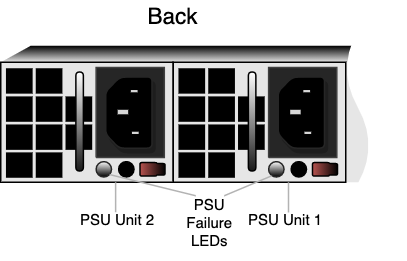

The diagram above was exported from draw.io. Its source (the exported page's mxGraphModel, read from the mxfile embedded in the PNG):
<mxGraphModel dx="1298" dy="716" grid="1" gridSize="10" guides="1" tooltips="1" connect="1" arrows="1" fold="1" page="1" pageScale="1" pageWidth="850" pageHeight="1100" math="0" shadow="0">
  <root>
    <mxCell id="0" />
    <mxCell id="1" parent="0" />
    <mxCell id="4VwqD9fQMVnzG3LPeEwB-143" value="" style="rounded=0;whiteSpace=wrap;html=1;strokeWidth=0.5;strokeColor=none;fillColor=#E6E6E6;" parent="1" vertex="1">
      <mxGeometry x="10" y="51" width="245" height="80" as="geometry" />
    </mxCell>
    <mxCell id="4VwqD9fQMVnzG3LPeEwB-151" value="" style="shape=trapezoid;perimeter=trapezoidPerimeter;whiteSpace=wrap;html=1;fixedSize=1;shadow=0;strokeWidth=0.25;strokeColor=none;fillColor=#000000;gradientColor=#E6E6E6;" parent="1" vertex="1">
      <mxGeometry x="10" y="40" width="255" height="11" as="geometry" />
    </mxCell>
    <mxCell id="4VwqD9fQMVnzG3LPeEwB-697" style="vsdxID=189;shape=stencil(nZLdDoIwDIWfprekdMkI14gv4BMsbrpFZGTg79M7qBqDgQTuunO+rst6QBStVY0BwrYL/mRuTncWxAaIXG1NcF2sQJQgioMP5hj8pdZ8blQkCQfFaO5Je5pQhf3OPc1bSyhjmfvO/trPu7Mr5dd+sJIlMh+ELfOVq2d5nIZxHZjiDPr/gIV4TolIpxs+t63El/7emI/FsFheuasqzsWvPw5ClDhEonwB);labelBackgroundColor=none;rounded=1;html=1;whiteSpace=wrap;aspect=fixed;fillColor=#B85450;strokeWidth=0.5;gradientColor=#000000;gradientDirection=east;" parent="1" vertex="1">
      <mxGeometry x="102.81" y="117.87" width="16.75" height="9" as="geometry" />
    </mxCell>
    <mxCell id="4VwqD9fQMVnzG3LPeEwB-698" style="vsdxID=190;fillColor=#ffffff;gradientColor=#000000;shape=stencil(vVHLDsIgEPwajiQI6RfU+h8bu22JCGRB2/69kG1iazx58DazM/vIjjBtmiCi0CplCjecbZ8nYc5Ca+snJJsLEqYTph0C4Ujh4XvmEaqzont41gkL96naodXKrGF6YSfQtUi0OXXDVlqPfJNP6usotUhYbJIUMmQb/GGrAxpRljVycDBuc1hKM2LclX8/7H9nFfB+82Cd45T2+mcspcSRmu4F);strokeColor=#262626;labelBackgroundColor=none;rounded=0;html=1;whiteSpace=wrap;strokeWidth=0.5;" parent="1" vertex="1">
      <mxGeometry x="73.5830582524272" y="117.24835443037978" width="10.253155339805826" height="10.253164556962025" as="geometry" />
    </mxCell>
    <mxCell id="4VwqD9fQMVnzG3LPeEwB-729" value="" style="group;aspect=fixed;" parent="1" vertex="1" connectable="0">
      <mxGeometry x="73.58271844660196" y="54.49987341772152" width="45.46" height="60" as="geometry" />
    </mxCell>
    <mxCell id="4VwqD9fQMVnzG3LPeEwB-690" style="vsdxID=182;rotation=0;fillColor=#262626;gradientColor=none;shape=stencil(nZBLDoAgDERP0z3SIyjew0SURgSD+Lu9kMZoXLhwN9O+tukAlrNpJg1SzDH4QW/URgNYgZTkjA4UkwJUgGXng+6DX1zLfmoymdXo17xh5zmRJ6Q42BWCfc2oJfdAr+Yv+AP9Cb7OJ3H/2JG1HNGz/84klThPVCc=);strokeColor=#3f3f3f;shadow=0;labelBackgroundColor=none;rounded=0;html=1;whiteSpace=wrap;" parent="4VwqD9fQMVnzG3LPeEwB-729" vertex="1">
      <mxGeometry width="45.46" height="59.99999999999999" as="geometry" />
    </mxCell>
    <mxCell id="4VwqD9fQMVnzG3LPeEwB-691" style="vsdxID=183;rotation=0;fillColor=none;gradientColor=none;strokeColor=none;shadow=1;labelBackgroundColor=none;rounded=0;html=1;whiteSpace=wrap;" parent="4VwqD9fQMVnzG3LPeEwB-729" vertex="1">
      <mxGeometry x="6.333778795896096" y="6.246851851851871" width="30.97274725274724" height="47.5" as="geometry" />
    </mxCell>
    <mxCell id="4VwqD9fQMVnzG3LPeEwB-692" style="vsdxID=184;rotation=0;fillColor=#000000;gradientColor=none;shape=stencil(jZHdDsIgDIWfhlvStf6M6zlfwCcgDh0Rx8Lw9+llqybOqNldz+lXoBxBRVfr1giELgZ/MBdbxVrQSiDapjbBxlQJKgUVOx/MPvhTU7FudSIRBsdUPJP1NIIO2429G/ZIEiD7PHj05/7C63MEgJs31qzWjDrb/EFf+iuMuVTz6fj45BxktpwKI8iF+g0TSIXjFeWMpm85enQqhn/nRKxzHNt7/zOnZHHGVD4A);strokeColor=#262626;shadow=1;labelBackgroundColor=#ffffff;rounded=1;html=1;whiteSpace=wrap;" parent="4VwqD9fQMVnzG3LPeEwB-691" vertex="1">
      <mxGeometry width="30.97274725274724" height="47.5" as="geometry" />
    </mxCell>
    <mxCell id="4VwqD9fQMVnzG3LPeEwB-693" style="vsdxID=185;rotation=0;fillColor=#d8d8d8;gradientColor=none;shape=stencil(nZBLDoAgDERP0z3SIyjew0SURgSD+Lu9kMZoXLhwN9O+tukAlrNpJg1SzDH4QW/URgNYgZTkjA4UkwJUgGXng+6DX1zLfmoymdXo17xh5zmRJ6Q42BWCfc2oJfdAr+Yv+AP9Cb7OJ3H/2JG1HNGz/84klThPVCc=);strokeColor=none;shadow=1;labelBackgroundColor=none;rounded=0;html=1;whiteSpace=wrap;" parent="4VwqD9fQMVnzG3LPeEwB-691" vertex="1">
      <mxGeometry x="8.03922985614626" y="21.944444444444443" width="6.993846153846154" height="2.9999999999999996" as="geometry" />
    </mxCell>
    <mxCell id="4VwqD9fQMVnzG3LPeEwB-694" style="vsdxID=186;rotation=0;fillColor=#d8d8d8;gradientColor=none;shape=stencil(nZBLDoAgDERP0z3SIyjew0SURgSD+Lu9kMZoXLhwN9O+tukAlrNpJg1SzDH4QW/URgNYgZTkjA4UkwJUgGXng+6DX1zLfmoymdXo17xh5zmRJ6Q42BWCfc2oJfdAr+Yv+AP9Cb7OJ3H/2JG1HNGz/84klThPVCc=);strokeColor=none;shadow=1;labelBackgroundColor=none;rounded=0;html=1;whiteSpace=wrap;" parent="4VwqD9fQMVnzG3LPeEwB-691" vertex="1">
      <mxGeometry x="16.809298790124004" y="8.777777777777782" width="4.496043956043955" height="1.4999999999999998" as="geometry" />
    </mxCell>
    <mxCell id="4VwqD9fQMVnzG3LPeEwB-695" style="vsdxID=187;rotation=0;fillColor=#d8d8d8;gradientColor=none;shape=stencil(nZBLDoAgDERP0z3SIyjew0SURgSD+Lu9kMZoXLhwN9O+tukAlrNpJg1SzDH4QW/URgNYgZTkjA4UkwJUgGXng+6DX1zLfmoymdXo17xh5zmRJ6Q42BWCfc2oJfdAr+Yv+AP9Cb7OJ3H/2JG1HNGz/84klThPVCc=);strokeColor=none;shadow=1;labelBackgroundColor=none;rounded=0;html=1;whiteSpace=wrap;" parent="4VwqD9fQMVnzG3LPeEwB-691" vertex="1">
      <mxGeometry x="17.54013786795549" y="36.57407407407408" width="4.496043956043955" height="1.4999999999999998" as="geometry" />
    </mxCell>
    <mxCell id="4VwqD9fQMVnzG3LPeEwB-730" style="vsdxID=190;shape=stencil(vVHLDsIgEPwajiQI6RfU+h8bu22JCGRB2/69kG1iazx58DazM/vIjjBtmiCi0CplCjecbZ8nYc5Ca+snJJsLEqYTph0C4Ujh4XvmEaqzont41gkL96naodXKrGF6YSfQtUi0OXXDVlqPfJNP6usotUhYbJIUMmQb/GGrAxpRljVycDBuc1hKM2LclX8/7H9nFfB+82Cd45T2+mcspcSRmu4F);labelBackgroundColor=none;rounded=0;html=1;whiteSpace=wrap;strokeWidth=0.5;fillColor=#000000;" parent="1" vertex="1">
      <mxGeometry x="88.5830582524272" y="117.24835443037978" width="10.253155339805826" height="10.253164556962025" as="geometry" />
    </mxCell>
    <mxCell id="4VwqD9fQMVnzG3LPeEwB-742" value="" style="group;aspect=fixed;" parent="1" vertex="1" connectable="0">
      <mxGeometry x="13.469999999999999" y="55.00307692307689" width="57.5" height="73" as="geometry" />
    </mxCell>
    <mxCell id="4VwqD9fQMVnzG3LPeEwB-721" value="" style="rounded=0;whiteSpace=wrap;html=1;strokeWidth=0.5;fillColor=#000000;strokeColor=none;" parent="4VwqD9fQMVnzG3LPeEwB-742" vertex="1">
      <mxGeometry y="18.758278809756565" width="17.78996440040943" height="16.927377102604606" as="geometry" />
    </mxCell>
    <mxCell id="4VwqD9fQMVnzG3LPeEwB-722" value="" style="rounded=0;whiteSpace=wrap;html=1;strokeWidth=0.5;fillColor=#000000;strokeColor=none;" parent="4VwqD9fQMVnzG3LPeEwB-742" vertex="1">
      <mxGeometry x="19.857003101143047" y="18.758278809756565" width="17.78996440040943" height="16.927377102604606" as="geometry" />
    </mxCell>
    <mxCell id="4VwqD9fQMVnzG3LPeEwB-734" value="" style="rounded=0;whiteSpace=wrap;html=1;strokeWidth=0.5;fillColor=#000000;strokeColor=none;" parent="4VwqD9fQMVnzG3LPeEwB-742" vertex="1">
      <mxGeometry x="39.71003559959057" y="18.758278809756565" width="17.78996440040943" height="16.927377102604606" as="geometry" />
    </mxCell>
    <mxCell id="4VwqD9fQMVnzG3LPeEwB-735" value="" style="rounded=0;whiteSpace=wrap;html=1;strokeWidth=0.5;fillColor=#000000;strokeColor=none;" parent="4VwqD9fQMVnzG3LPeEwB-742" vertex="1">
      <mxGeometry y="37.46897796495452" width="17.78996440040943" height="16.927377102604606" as="geometry" />
    </mxCell>
    <mxCell id="4VwqD9fQMVnzG3LPeEwB-736" value="" style="rounded=0;whiteSpace=wrap;html=1;strokeWidth=0.5;fillColor=#000000;strokeColor=none;" parent="4VwqD9fQMVnzG3LPeEwB-742" vertex="1">
      <mxGeometry x="19.857003101143047" y="37.46897796495452" width="17.78996440040943" height="16.927377102604606" as="geometry" />
    </mxCell>
    <mxCell id="4VwqD9fQMVnzG3LPeEwB-737" value="" style="rounded=0;whiteSpace=wrap;html=1;strokeWidth=0.5;fillColor=#000000;strokeColor=none;" parent="4VwqD9fQMVnzG3LPeEwB-742" vertex="1">
      <mxGeometry x="39.71003559959057" y="37.46897796495452" width="17.78996440040943" height="16.927377102604606" as="geometry" />
    </mxCell>
    <mxCell id="4VwqD9fQMVnzG3LPeEwB-738" value="" style="rounded=0;whiteSpace=wrap;html=1;strokeWidth=0.5;fillColor=#000000;strokeColor=none;" parent="4VwqD9fQMVnzG3LPeEwB-742" vertex="1">
      <mxGeometry width="17.78996440040943" height="16.927377102604606" as="geometry" />
    </mxCell>
    <mxCell id="4VwqD9fQMVnzG3LPeEwB-739" value="" style="rounded=0;whiteSpace=wrap;html=1;strokeWidth=0.5;fillColor=#000000;strokeColor=none;" parent="4VwqD9fQMVnzG3LPeEwB-742" vertex="1">
      <mxGeometry x="19.857003101143047" width="17.78996440040943" height="16.927377102604606" as="geometry" />
    </mxCell>
    <mxCell id="4VwqD9fQMVnzG3LPeEwB-740" value="" style="rounded=0;whiteSpace=wrap;html=1;strokeWidth=0.5;fillColor=#000000;strokeColor=none;" parent="4VwqD9fQMVnzG3LPeEwB-742" vertex="1">
      <mxGeometry y="56.07262289739538" width="17.78996440040943" height="16.927377102604606" as="geometry" />
    </mxCell>
    <mxCell id="4VwqD9fQMVnzG3LPeEwB-741" value="" style="rounded=0;whiteSpace=wrap;html=1;strokeWidth=0.5;fillColor=#000000;strokeColor=none;" parent="4VwqD9fQMVnzG3LPeEwB-742" vertex="1">
      <mxGeometry x="19.857003101143047" y="56.07262289739538" width="17.78996440040943" height="16.927377102604606" as="geometry" />
    </mxCell>
    <mxCell id="4VwqD9fQMVnzG3LPeEwB-718" value="" style="rounded=1;whiteSpace=wrap;html=1;shadow=0;strokeColor=#000000;strokeWidth=0.5;rotation=90;gradientColor=#ffffff;gradientDirection=west;fillColor=#1A1A1A;arcSize=50;" parent="1" vertex="1">
      <mxGeometry x="29.58" y="88" width="66" height="5" as="geometry" />
    </mxCell>
    <mxCell id="4VwqD9fQMVnzG3LPeEwB-743" value="" style="rounded=0;whiteSpace=wrap;html=1;strokeWidth=0.5;gradientColor=#000000;fillColor=none;" parent="1" vertex="1">
      <mxGeometry x="125" y="51" width="115" height="80" as="geometry" />
    </mxCell>
    <mxCell id="4VwqD9fQMVnzG3LPeEwB-744" style="vsdxID=189;shape=stencil(nZLdDoIwDIWfprekdMkI14gv4BMsbrpFZGTg79M7qBqDgQTuunO+rst6QBStVY0BwrYL/mRuTncWxAaIXG1NcF2sQJQgioMP5hj8pdZ8blQkCQfFaO5Je5pQhf3OPc1bSyhjmfvO/trPu7Mr5dd+sJIlMh+ELfOVq2d5nIZxHZjiDPr/gIV4TolIpxs+t63El/7emI/FsFheuasqzsWvPw5ClDhEonwB);labelBackgroundColor=none;rounded=1;html=1;whiteSpace=wrap;aspect=fixed;fillColor=#B85450;strokeWidth=0.5;gradientColor=#000000;gradientDirection=east;" parent="1" vertex="1">
      <mxGeometry x="217.81" y="117.87" width="16.75" height="9" as="geometry" />
    </mxCell>
    <mxCell id="4VwqD9fQMVnzG3LPeEwB-745" style="vsdxID=190;fillColor=#ffffff;gradientColor=#000000;shape=stencil(vVHLDsIgEPwajiQI6RfU+h8bu22JCGRB2/69kG1iazx58DazM/vIjjBtmiCi0CplCjecbZ8nYc5Ca+snJJsLEqYTph0C4Ujh4XvmEaqzont41gkL96naodXKrGF6YSfQtUi0OXXDVlqPfJNP6usotUhYbJIUMmQb/GGrAxpRljVycDBuc1hKM2LclX8/7H9nFfB+82Cd45T2+mcspcSRmu4F);strokeColor=#262626;labelBackgroundColor=none;rounded=0;html=1;whiteSpace=wrap;strokeWidth=0.5;" parent="1" vertex="1">
      <mxGeometry x="188.58305825242718" y="117.24835443037978" width="10.253155339805826" height="10.253164556962025" as="geometry" />
    </mxCell>
    <mxCell id="4VwqD9fQMVnzG3LPeEwB-746" value="" style="group;aspect=fixed;" parent="1" vertex="1" connectable="0">
      <mxGeometry x="188.58271844660197" y="54.49987341772152" width="45.46" height="60" as="geometry" />
    </mxCell>
    <mxCell id="4VwqD9fQMVnzG3LPeEwB-747" style="vsdxID=182;rotation=0;fillColor=#262626;gradientColor=none;shape=stencil(nZBLDoAgDERP0z3SIyjew0SURgSD+Lu9kMZoXLhwN9O+tukAlrNpJg1SzDH4QW/URgNYgZTkjA4UkwJUgGXng+6DX1zLfmoymdXo17xh5zmRJ6Q42BWCfc2oJfdAr+Yv+AP9Cb7OJ3H/2JG1HNGz/84klThPVCc=);strokeColor=#3f3f3f;shadow=0;labelBackgroundColor=none;rounded=0;html=1;whiteSpace=wrap;" parent="4VwqD9fQMVnzG3LPeEwB-746" vertex="1">
      <mxGeometry width="45.46" height="59.99999999999999" as="geometry" />
    </mxCell>
    <mxCell id="4VwqD9fQMVnzG3LPeEwB-748" style="vsdxID=183;rotation=0;fillColor=none;gradientColor=none;strokeColor=none;shadow=1;labelBackgroundColor=none;rounded=0;html=1;whiteSpace=wrap;" parent="4VwqD9fQMVnzG3LPeEwB-746" vertex="1">
      <mxGeometry x="6.333778795896096" y="6.246851851851871" width="30.97274725274724" height="47.5" as="geometry" />
    </mxCell>
    <mxCell id="4VwqD9fQMVnzG3LPeEwB-749" style="vsdxID=184;rotation=0;fillColor=#000000;gradientColor=none;shape=stencil(jZHdDsIgDIWfhlvStf6M6zlfwCcgDh0Rx8Lw9+llqybOqNldz+lXoBxBRVfr1giELgZ/MBdbxVrQSiDapjbBxlQJKgUVOx/MPvhTU7FudSIRBsdUPJP1NIIO2429G/ZIEiD7PHj05/7C63MEgJs31qzWjDrb/EFf+iuMuVTz6fj45BxktpwKI8iF+g0TSIXjFeWMpm85enQqhn/nRKxzHNt7/zOnZHHGVD4A);strokeColor=#262626;shadow=1;labelBackgroundColor=#ffffff;rounded=1;html=1;whiteSpace=wrap;" parent="4VwqD9fQMVnzG3LPeEwB-748" vertex="1">
      <mxGeometry width="30.97274725274724" height="47.5" as="geometry" />
    </mxCell>
    <mxCell id="4VwqD9fQMVnzG3LPeEwB-750" style="vsdxID=185;rotation=0;fillColor=#d8d8d8;gradientColor=none;shape=stencil(nZBLDoAgDERP0z3SIyjew0SURgSD+Lu9kMZoXLhwN9O+tukAlrNpJg1SzDH4QW/URgNYgZTkjA4UkwJUgGXng+6DX1zLfmoymdXo17xh5zmRJ6Q42BWCfc2oJfdAr+Yv+AP9Cb7OJ3H/2JG1HNGz/84klThPVCc=);strokeColor=none;shadow=1;labelBackgroundColor=none;rounded=0;html=1;whiteSpace=wrap;" parent="4VwqD9fQMVnzG3LPeEwB-748" vertex="1">
      <mxGeometry x="8.03922985614626" y="21.944444444444443" width="6.993846153846154" height="2.9999999999999996" as="geometry" />
    </mxCell>
    <mxCell id="4VwqD9fQMVnzG3LPeEwB-751" style="vsdxID=186;rotation=0;fillColor=#d8d8d8;gradientColor=none;shape=stencil(nZBLDoAgDERP0z3SIyjew0SURgSD+Lu9kMZoXLhwN9O+tukAlrNpJg1SzDH4QW/URgNYgZTkjA4UkwJUgGXng+6DX1zLfmoymdXo17xh5zmRJ6Q42BWCfc2oJfdAr+Yv+AP9Cb7OJ3H/2JG1HNGz/84klThPVCc=);strokeColor=none;shadow=1;labelBackgroundColor=none;rounded=0;html=1;whiteSpace=wrap;" parent="4VwqD9fQMVnzG3LPeEwB-748" vertex="1">
      <mxGeometry x="16.809298790124004" y="8.777777777777782" width="4.496043956043955" height="1.4999999999999998" as="geometry" />
    </mxCell>
    <mxCell id="4VwqD9fQMVnzG3LPeEwB-752" style="vsdxID=187;rotation=0;fillColor=#d8d8d8;gradientColor=none;shape=stencil(nZBLDoAgDERP0z3SIyjew0SURgSD+Lu9kMZoXLhwN9O+tukAlrNpJg1SzDH4QW/URgNYgZTkjA4UkwJUgGXng+6DX1zLfmoymdXo17xh5zmRJ6Q42BWCfc2oJfdAr+Yv+AP9Cb7OJ3H/2JG1HNGz/84klThPVCc=);strokeColor=none;shadow=1;labelBackgroundColor=none;rounded=0;html=1;whiteSpace=wrap;" parent="4VwqD9fQMVnzG3LPeEwB-748" vertex="1">
      <mxGeometry x="17.54013786795549" y="36.57407407407408" width="4.496043956043955" height="1.4999999999999998" as="geometry" />
    </mxCell>
    <mxCell id="4VwqD9fQMVnzG3LPeEwB-753" style="vsdxID=190;shape=stencil(vVHLDsIgEPwajiQI6RfU+h8bu22JCGRB2/69kG1iazx58DazM/vIjjBtmiCi0CplCjecbZ8nYc5Ca+snJJsLEqYTph0C4Ujh4XvmEaqzont41gkL96naodXKrGF6YSfQtUi0OXXDVlqPfJNP6usotUhYbJIUMmQb/GGrAxpRljVycDBuc1hKM2LclX8/7H9nFfB+82Cd45T2+mcspcSRmu4F);labelBackgroundColor=none;rounded=0;html=1;whiteSpace=wrap;strokeWidth=0.5;fillColor=#000000;" parent="1" vertex="1">
      <mxGeometry x="203.58305825242718" y="117.24835443037978" width="10.253155339805826" height="10.253164556962025" as="geometry" />
    </mxCell>
    <mxCell id="4VwqD9fQMVnzG3LPeEwB-754" value="" style="group;aspect=fixed;" parent="1" vertex="1" connectable="0">
      <mxGeometry x="128.47" y="55.00307692307689" width="57.5" height="73" as="geometry" />
    </mxCell>
    <mxCell id="4VwqD9fQMVnzG3LPeEwB-755" value="" style="rounded=0;whiteSpace=wrap;html=1;strokeWidth=0.5;fillColor=#000000;strokeColor=none;" parent="4VwqD9fQMVnzG3LPeEwB-754" vertex="1">
      <mxGeometry y="18.758278809756565" width="17.78996440040943" height="16.927377102604606" as="geometry" />
    </mxCell>
    <mxCell id="4VwqD9fQMVnzG3LPeEwB-756" value="" style="rounded=0;whiteSpace=wrap;html=1;strokeWidth=0.5;fillColor=#000000;strokeColor=none;" parent="4VwqD9fQMVnzG3LPeEwB-754" vertex="1">
      <mxGeometry x="19.857003101143047" y="18.758278809756565" width="17.78996440040943" height="16.927377102604606" as="geometry" />
    </mxCell>
    <mxCell id="4VwqD9fQMVnzG3LPeEwB-757" value="" style="rounded=0;whiteSpace=wrap;html=1;strokeWidth=0.5;fillColor=#000000;strokeColor=none;" parent="4VwqD9fQMVnzG3LPeEwB-754" vertex="1">
      <mxGeometry x="39.71003559959057" y="18.758278809756565" width="17.78996440040943" height="16.927377102604606" as="geometry" />
    </mxCell>
    <mxCell id="4VwqD9fQMVnzG3LPeEwB-758" value="" style="rounded=0;whiteSpace=wrap;html=1;strokeWidth=0.5;fillColor=#000000;strokeColor=none;" parent="4VwqD9fQMVnzG3LPeEwB-754" vertex="1">
      <mxGeometry y="37.46897796495452" width="17.78996440040943" height="16.927377102604606" as="geometry" />
    </mxCell>
    <mxCell id="4VwqD9fQMVnzG3LPeEwB-759" value="" style="rounded=0;whiteSpace=wrap;html=1;strokeWidth=0.5;fillColor=#000000;strokeColor=none;" parent="4VwqD9fQMVnzG3LPeEwB-754" vertex="1">
      <mxGeometry x="19.857003101143047" y="37.46897796495452" width="17.78996440040943" height="16.927377102604606" as="geometry" />
    </mxCell>
    <mxCell id="4VwqD9fQMVnzG3LPeEwB-760" value="" style="rounded=0;whiteSpace=wrap;html=1;strokeWidth=0.5;fillColor=#000000;strokeColor=none;" parent="4VwqD9fQMVnzG3LPeEwB-754" vertex="1">
      <mxGeometry x="39.71003559959057" y="37.46897796495452" width="17.78996440040943" height="16.927377102604606" as="geometry" />
    </mxCell>
    <mxCell id="4VwqD9fQMVnzG3LPeEwB-761" value="" style="rounded=0;whiteSpace=wrap;html=1;strokeWidth=0.5;fillColor=#000000;strokeColor=none;" parent="4VwqD9fQMVnzG3LPeEwB-754" vertex="1">
      <mxGeometry width="17.78996440040943" height="16.927377102604606" as="geometry" />
    </mxCell>
    <mxCell id="4VwqD9fQMVnzG3LPeEwB-762" value="" style="rounded=0;whiteSpace=wrap;html=1;strokeWidth=0.5;fillColor=#000000;strokeColor=none;" parent="4VwqD9fQMVnzG3LPeEwB-754" vertex="1">
      <mxGeometry x="19.857003101143047" width="17.78996440040943" height="16.927377102604606" as="geometry" />
    </mxCell>
    <mxCell id="4VwqD9fQMVnzG3LPeEwB-763" value="" style="rounded=0;whiteSpace=wrap;html=1;strokeWidth=0.5;fillColor=#000000;strokeColor=none;" parent="4VwqD9fQMVnzG3LPeEwB-754" vertex="1">
      <mxGeometry y="56.07262289739538" width="17.78996440040943" height="16.927377102604606" as="geometry" />
    </mxCell>
    <mxCell id="4VwqD9fQMVnzG3LPeEwB-764" value="" style="rounded=0;whiteSpace=wrap;html=1;strokeWidth=0.5;fillColor=#000000;strokeColor=none;" parent="4VwqD9fQMVnzG3LPeEwB-754" vertex="1">
      <mxGeometry x="19.857003101143047" y="56.07262289739538" width="17.78996440040943" height="16.927377102604606" as="geometry" />
    </mxCell>
    <mxCell id="4VwqD9fQMVnzG3LPeEwB-765" value="" style="rounded=1;whiteSpace=wrap;html=1;shadow=0;strokeColor=#000000;strokeWidth=0.5;rotation=90;gradientColor=#ffffff;gradientDirection=west;fillColor=#1A1A1A;arcSize=50;" parent="1" vertex="1">
      <mxGeometry x="144.57999999999998" y="88" width="66" height="5" as="geometry" />
    </mxCell>
    <mxCell id="4VwqD9fQMVnzG3LPeEwB-731" value="" style="rounded=0;whiteSpace=wrap;html=1;strokeWidth=0.5;gradientColor=#000000;fillColor=none;" parent="1" vertex="1">
      <mxGeometry x="10" y="51" width="115" height="80" as="geometry" />
    </mxCell>
    <mxCell id="fedMn2WOfF90to9gc-yZ-52" value="&lt;span style=&quot;font-weight: normal&quot;&gt;Back&lt;/span&gt;" style="text;html=1;strokeColor=none;fillColor=none;align=center;verticalAlign=middle;whiteSpace=wrap;rounded=0;shadow=0;fontSize=15;fontStyle=1" parent="1" vertex="1">
      <mxGeometry x="13.47" y="10" width="224.45" height="20" as="geometry" />
    </mxCell>
    <mxCell id="-oGU20Crhm4sFMO4isSl-2" value="PSU Unit 1" style="text;whiteSpace=wrap;html=1;fontSize=10;align=center;" parent="1" vertex="1">
      <mxGeometry x="160" y="143" width="80.22" height="20" as="geometry" />
    </mxCell>
    <mxCell id="-oGU20Crhm4sFMO4isSl-3" value="" style="endArrow=none;html=1;fontSize=10;shadow=0;strokeColor=#B3B3B3;exitX=1.017;exitY=0.535;exitDx=0;exitDy=0;exitPerimeter=0;" parent="1" edge="1">
      <mxGeometry width="50" height="50" relative="1" as="geometry">
        <mxPoint x="201.8335897435898" y="131" as="sourcePoint" />
        <mxPoint x="201.83999999999997" y="151.16000000000008" as="targetPoint" />
      </mxGeometry>
    </mxCell>
    <mxCell id="-oGU20Crhm4sFMO4isSl-4" value="" style="endArrow=none;html=1;fontSize=10;shadow=0;strokeColor=#B3B3B3;exitX=1.017;exitY=0.535;exitDx=0;exitDy=0;exitPerimeter=0;" parent="1" edge="1">
      <mxGeometry width="50" height="50" relative="1" as="geometry">
        <mxPoint x="86.58358974358976" y="131" as="sourcePoint" />
        <mxPoint x="86.58999999999992" y="151.00000000000006" as="targetPoint" />
      </mxGeometry>
    </mxCell>
    <mxCell id="sBMHvyOdOszXJXWUNllr-2" value="PSU Unit 2" style="text;whiteSpace=wrap;html=1;fontSize=10;align=center;" parent="1" vertex="1">
      <mxGeometry x="48.25" y="143" width="80.22" height="20" as="geometry" />
    </mxCell>
    <mxCell id="sBMHvyOdOszXJXWUNllr-3" value="PSU&lt;br&gt;Failure&lt;br&gt;LEDs" style="text;whiteSpace=wrap;html=1;fontSize=10;align=center;" parent="1" vertex="1">
      <mxGeometry x="133" y="133" width="33.03" height="50" as="geometry" />
    </mxCell>
    <mxCell id="sBMHvyOdOszXJXWUNllr-4" value="" style="endArrow=none;html=1;fontSize=10;shadow=0;strokeColor=#B3B3B3;exitX=0.287;exitY=0.928;exitDx=0;exitDy=0;exitPerimeter=0;" parent="1" edge="1">
      <mxGeometry width="50" height="50" relative="1" as="geometry">
        <mxPoint x="190.52571383495143" y="126.76329113924055" as="sourcePoint" />
        <mxPoint x="159" y="140" as="targetPoint" />
      </mxGeometry>
    </mxCell>
    <mxCell id="sBMHvyOdOszXJXWUNllr-5" value="" style="endArrow=none;html=1;fontSize=10;shadow=0;strokeColor=#B3B3B3;" parent="1" edge="1">
      <mxGeometry width="50" height="50" relative="1" as="geometry">
        <mxPoint x="82.56" y="125.87" as="sourcePoint" />
        <mxPoint x="140" y="140" as="targetPoint" />
      </mxGeometry>
    </mxCell>
    <mxCell id="sBMHvyOdOszXJXWUNllr-1" value="" style="shape=tape;whiteSpace=wrap;html=1;rotation=90;strokeColor=none;" parent="1" vertex="1">
      <mxGeometry x="209" y="61" width="102" height="40" as="geometry" />
    </mxCell>
  </root>
</mxGraphModel>